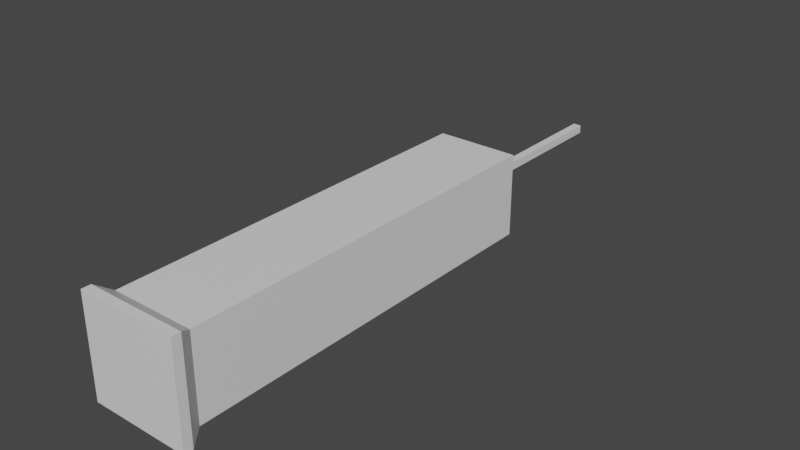 # Source: Dart_2.blend  (saved by Blender 2.81.16; exported with 4.5.12 LTS)
import bpy
from mathutils import Matrix  # noqa: F401  (used for matrix-valued properties, if any)

bpy.ops.wm.read_factory_settings(use_empty=True)
scene = bpy.context.scene
scene.name = 'Scene'

# ---- collections
col_collection = bpy.data.collections.new('Collection'); scene.collection.children.link(col_collection)

# ---- materials (node trees are filled in below, after node groups)
mat_material = bpy.data.materials.new('Material')
mat_material.alpha_threshold = 0.0
mat_material.use_transparent_shadow = False
mat_material.line_color = (0.0, 0.0, 0.0, 1.0)

# ---- material node trees
mat_material.use_nodes = True; mat_material.node_tree.nodes.clear()
_N = mat_material.node_tree.nodes; _L = mat_material.node_tree.links
n0 = _N.new('ShaderNodeOutputMaterial'); n0.name = 'Material Output'; n0.location = (300, 300)
n1 = _N.new('ShaderNodeBsdfPrincipled'); n1.name = 'Principled BSDF'; n1.location = (10, 300)
n1.distribution = 'GGX'
n1.subsurface_method = 'BURLEY'
n1.inputs[2].default_value = 0.4
n1.inputs[3].default_value = 1.45
n1.inputs[27].default_value = (0.0, 0.0, 0.0, 1.0)
n1.inputs[28].default_value = 1.0
_L.new(n1.outputs[0], n0.inputs[0])
n0.is_active_output = True

# ---- world
world_world = bpy.data.worlds.new('World'); scene.world = world_world
world_world.use_nodes = True; world_world.node_tree.nodes.clear()
_N = world_world.node_tree.nodes; _L = world_world.node_tree.links
n0 = _N.new('ShaderNodeOutputWorld'); n0.name = 'World Output'; n0.location = (300, 300)
n1 = _N.new('ShaderNodeBackground'); n1.name = 'Background'; n1.location = (10, 300)
n1.inputs[0].default_value = (0.05088, 0.05088, 0.05088, 1.0)
_L.new(n1.outputs[0], n0.inputs[0])
n0.is_active_output = True
world_world.color = (0.05088, 0.05088, 0.05088)
world_world.use_sun_shadow = False
world_world.sun_shadow_jitter_overblur = 0.0

# ---- meshes
me_cube = bpy.data.meshes.new('Cube')
me_cube.from_pydata([(1.0, 0.07692, 1.0), (1.0, 0.07692, -1.0), (0.8, -0.8462, 0.8), (0.8, -0.8462, -0.8), (-1.0, 0.07692, 1.0), (-1.0, 0.07692, -1.0), (-0.8, -0.8462, 0.8), (-0.8, -0.8462, -0.8), (-1.0, -0.8462, -1.0), (-1.0, -0.8462, 1.0), (1.0, -0.8462, 1.0), (1.0, -0.8462, -1.0), (-0.8, 0.07692, -0.8), (-0.8, 0.07692, 0.8), (0.8, 0.07692, 0.8), (0.8, 0.07692, -0.8)], [], [(0, 4, 9, 10), (6, 7, 12, 13), (8, 9, 4, 5), (5, 1, 11, 8), (1, 0, 10, 11), (7, 3, 15, 12), (3, 2, 14, 15), (2, 6, 13, 14), (9, 6, 2, 10), (9, 8, 7, 6), (11, 3, 7, 8), (11, 10, 2, 3), (4, 0, 14, 13), (1, 15, 14, 0), (1, 5, 12, 15), (4, 13, 12, 5)])
_uv = me_cube.uv_layers.new(name='UVMap')
_uv.uv.foreach_set('vector', [0.625, 0.5, 0.875, 0.5, 0.875, 0.75, 0.625, 0.75, 0.6, 0.975, 0.4, 0.975, 0.4, 0.975, 0.6, 0.975, 0.375, 0.0, 0.625, 0.0, 0.625, 0.25, 0.375, 0.25, 0.125, 0.5, 0.375, 0.5, 0.375, 0.75, 0.125, 0.75, 0.375, 0.5, 0.625, 0.5, 0.625, 0.75, 0.375, 0.75, 0.4, 0.975, 0.4, 0.775, 0.4, 0.775, 0.4, 0.975, 0.4, 0.775, 0.6, 0.775, 0.6, 0.775, 0.4, 0.775, 0.6, 0.775, 0.6, 0.975, 0.6, 0.975, 0.6, 0.775, 0.875, 0.75, 0.6, 0.975, 0.6, 0.775, 0.625, 0.75, 0.875, 0.75, 0.375, 0.0, 0.4, 0.975, 0.6, 0.975, 0.375, 0.75, 0.4, 0.775, 0.4, 0.975, 0.375, 0.0, 0.375, 0.75, 0.625, 0.75, 0.6, 0.775, 0.4, 0.775, 0.875, 0.5, 0.625, 0.5, 0.6, 0.775, 0.6, 0.975, 0.375, 0.5, 0.4, 0.775, 0.6, 0.775, 0.625, 0.5, 0.375, 0.5, 0.125, 0.5, 0.4, 0.975, 0.4, 0.775, 0.875, 0.5, 0.6, 0.975, 0.4, 0.975, 0.125, 0.5])
me_cube.materials.append(mat_material)
me_cube.use_remesh_preserve_volume = False
me_cube.use_remesh_preserve_attributes = False
me_cube.use_mirror_vertex_groups = False
me_cube.update()
me_end = bpy.data.meshes.new('End')
me_end.from_pydata([(0.8, -0.8462, 0.8), (0.8, -0.8462, -0.8), (-0.8, -0.8462, 0.8), (-0.8, -0.8462, -0.8), (-1.0, -0.8462, -1.0), (-1.0, -0.8462, 1.0), (1.0, -0.8462, 1.0), (1.0, -0.8462, -1.0), (-1.0, -0.9231, -1.0), (-1.0, -0.9231, 1.0), (1.0, -0.9231, 1.0), (1.0, -0.9231, -1.0), (-1.2, -0.9692, -1.2), (-1.2, -0.9692, 1.2), (1.2, -0.9692, 1.2), (1.2, -0.9692, -1.2), (-1.2, -1.0, -1.2), (1.2, -1.0, -1.2), (1.2, -1.0, 1.2), (-1.2, -1.0, 1.2), (-0.8, -0.8846, -0.8), (-0.8, -0.8846, 0.8), (0.8, -0.8846, 0.8), (0.8, -0.8846, -0.8)], [], [(6, 5, 9, 10), (4, 7, 11, 8), (14, 13, 19, 18), (9, 8, 12, 13), (10, 9, 13, 14), (11, 10, 14, 15), (7, 6, 10, 11), (8, 11, 15, 12), (1, 3, 20, 23), (5, 4, 8, 9), (17, 18, 19, 16), (15, 14, 18, 17), (12, 15, 17, 16), (13, 12, 16, 19), (20, 21, 22, 23), (0, 1, 23, 22), (2, 0, 22, 21), (3, 2, 21, 20), (5, 6, 0, 2), (7, 1, 0, 6), (7, 4, 3, 1), (5, 2, 3, 4)])
_uv = me_end.uv_layers.new(name='UVMap')
_uv.uv.foreach_set('vector', [0.625, 0.75, 0.875, 0.75, 0.875, 0.75, 0.625, 0.75, 0.125, 0.75, 0.375, 0.75, 0.375, 0.75, 0.125, 0.75, 0.625, 0.75, 0.875, 0.75, 0.875, 0.75, 0.625, 0.75, 0.625, 0.0, 0.375, 0.0, 0.375, 0.0, 0.625, 0.0, 0.625, 0.75, 0.875, 0.75, 0.875, 0.75, 0.625, 0.75, 0.375, 0.75, 0.625, 0.75, 0.625, 0.75, 0.375, 0.75, 0.375, 0.75, 0.625, 0.75, 0.625, 0.75, 0.375, 0.75, 0.125, 0.75, 0.375, 0.75, 0.375, 0.75, 0.125, 0.75, 0.4, 0.775, 0.4, 0.975, 0.4, 0.975, 0.4, 0.775, 0.625, 0.0, 0.375, 0.0, 0.375, 0.0, 0.625, 0.0, 0.375, 0.75, 0.625, 0.75, 0.625, 1.0, 0.375, 1.0, 0.375, 0.75, 0.625, 0.75, 0.625, 0.75, 0.375, 0.75, 0.125, 0.75, 0.375, 0.75, 0.375, 0.75, 0.125, 0.75, 0.625, 0.0, 0.375, 0.0, 0.375, 0.0, 0.625, 0.0, 0.4, 0.975, 0.6, 0.975, 0.6, 0.775, 0.4, 0.775, 0.6, 0.775, 0.4, 0.775, 0.4, 0.775, 0.6, 0.775, 0.6, 0.975, 0.6, 0.775, 0.6, 0.775, 0.6, 0.975, 0.4, 0.975, 0.6, 0.975, 0.6, 0.975, 0.4, 0.975, 0.875, 0.75, 0.625, 0.75, 0.6, 0.775, 0.6, 0.975, 0.375, 0.75, 0.4, 0.775, 0.6, 0.775, 0.625, 0.75, 0.375, 0.75, 0.125, 0.75, 0.4, 0.975, 0.4, 0.775, 0.875, 0.75, 0.6, 0.975, 0.4, 0.975, 0.125, 0.75])
me_end.materials.append(mat_material)
me_end.use_remesh_preserve_volume = False
me_end.use_remesh_preserve_attributes = False
me_end.use_mirror_vertex_groups = False
me_end.update()
me_front = bpy.data.meshes.new('Front')
me_front.from_pydata([(1.0, 0.07692, 1.0), (1.0, 0.07692, -1.0), (-1.0, 0.07692, 1.0), (-1.0, 0.07692, -1.0), (0.1, 0.3846, -0.1), (-0.1, 0.3846, -0.1), (0.1, 0.3846, 0.1), (-0.1, 0.3846, 0.1), (1.0, 0.3846, -1.0), (-1.0, 0.3846, -1.0), (1.0, 0.3846, 1.0), (-1.0, 0.3846, 1.0), (0.1, 1.0, -0.1), (-0.1, 1.0, -0.1), (0.1, 1.0, 0.1), (-0.1, 1.0, 0.1), (-0.8, 0.07692, -0.8), (-0.8, 0.07692, 0.8), (0.8, 0.07692, 0.8), (0.8, 0.07692, -0.8), (-0.8, 0.3538, -0.8), (-0.8, 0.3538, 0.8), (0.8, 0.3538, 0.8), (0.8, 0.3538, -0.8)], [], [(1, 3, 9, 8), (7, 6, 14, 15), (2, 0, 10, 11), (0, 1, 8, 10), (3, 2, 11, 9), (5, 4, 8, 9), (4, 6, 10, 8), (7, 5, 9, 11), (6, 7, 11, 10), (13, 15, 14, 12), (6, 4, 12, 14), (5, 7, 15, 13), (4, 5, 13, 12), (19, 18, 22, 23), (23, 22, 21, 20), (18, 17, 21, 22), (17, 16, 20, 21), (16, 19, 23, 20), (2, 3, 16, 17), (1, 19, 16, 3), (1, 0, 18, 19), (2, 17, 18, 0)])
_uv = me_front.uv_layers.new(name='UVMap')
_uv.uv.foreach_set('vector', [0.375, 0.5, 0.125, 0.5, 0.125, 0.5, 0.375, 0.5, 0.5125, 0.3625, 0.5125, 0.3875, 0.5125, 0.3875, 0.5125, 0.3625, 0.875, 0.5, 0.625, 0.5, 0.625, 0.5, 0.875, 0.5, 0.625, 0.5, 0.375, 0.5, 0.375, 0.5, 0.625, 0.5, 0.375, 0.25, 0.625, 0.25, 0.625, 0.25, 0.375, 0.25, 0.4875, 0.3625, 0.4875, 0.3875, 0.375, 0.5, 0.375, 0.25, 0.4875, 0.3875, 0.5125, 0.3875, 0.625, 0.5, 0.375, 0.5, 0.5125, 0.3625, 0.4875, 0.3625, 0.375, 0.25, 0.625, 0.25, 0.5125, 0.3875, 0.5125, 0.3625, 0.625, 0.25, 0.625, 0.5, 0.4875, 0.3625, 0.5125, 0.3625, 0.5125, 0.3875, 0.4875, 0.3875, 0.5125, 0.3875, 0.4875, 0.3875, 0.4875, 0.3875, 0.5125, 0.3875, 0.4875, 0.3625, 0.5125, 0.3625, 0.5125, 0.3625, 0.4875, 0.3625, 0.4875, 0.3875, 0.4875, 0.3625, 0.4875, 0.3625, 0.4875, 0.3875, 0.4, 0.775, 0.6, 0.775, 0.6, 0.775, 0.4, 0.775, 0.4, 0.775, 0.6, 0.775, 0.6, 0.975, 0.4, 0.975, 0.6, 0.775, 0.6, 0.975, 0.6, 0.975, 0.6, 0.775, 0.6, 0.975, 0.4, 0.975, 0.4, 0.975, 0.6, 0.975, 0.4, 0.975, 0.4, 0.775, 0.4, 0.775, 0.4, 0.975, 0.625, 0.25, 0.375, 0.25, 0.4, 0.975, 0.6, 0.975, 0.375, 0.5, 0.4, 0.775, 0.4, 0.975, 0.375, 0.25, 0.375, 0.5, 0.625, 0.5, 0.6, 0.775, 0.4, 0.775, 0.625, 0.25, 0.6, 0.975, 0.6, 0.775, 0.625, 0.5])
me_front.materials.append(mat_material)
me_front.use_remesh_preserve_volume = False
me_front.use_remesh_preserve_attributes = False
me_front.use_mirror_vertex_groups = False
me_front.update()
me_liquid = bpy.data.meshes.new('Liquid')
me_liquid.from_pydata([(-0.8, -5.8, -0.8), (-0.8, -5.8, 0.8), (-0.8, 2.3, -0.8), (-0.8, 2.3, 0.8), (0.8, -5.8, -0.8), (0.8, -5.8, 0.8), (0.8, 2.3, -0.8), (0.8, 2.3, 0.8)], [], [(0, 1, 3, 2), (2, 3, 7, 6), (6, 7, 5, 4), (4, 5, 1, 0), (2, 6, 4, 0), (7, 3, 1, 5)])
_uv = me_liquid.uv_layers.new(name='UVMap')
_uv.uv.foreach_set('vector', [0.375, 0.0, 0.625, 0.0, 0.625, 0.25, 0.375, 0.25, 0.375, 0.25, 0.625, 0.25, 0.625, 0.5, 0.375, 0.5, 0.375, 0.5, 0.625, 0.5, 0.625, 0.75, 0.375, 0.75, 0.375, 0.75, 0.625, 0.75, 0.625, 1.0, 0.375, 1.0, 0.125, 0.5, 0.375, 0.5, 0.375, 0.75, 0.125, 0.75, 0.625, 0.5, 0.875, 0.5, 0.875, 0.75, 0.625, 0.75])
me_liquid.use_remesh_fix_poles = True
me_liquid.use_remesh_preserve_attributes = False
me_liquid.use_mirror_vertex_groups = False
me_liquid.update()

# ---- objects
ob_cube = bpy.data.objects.new('Cube', me_cube)
ob_end = bpy.data.objects.new('End', me_end)
ob_front = bpy.data.objects.new('Front', me_front)
ob_liquid = bpy.data.objects.new('Liquid', me_liquid)

# ---- transforms, parenting, visibility, modifiers, constraints
ob_cube.location = (0.0, 0.0, 0.0)
ob_cube.scale = (0.9, 6.5, 0.9)
ob_cube.lock_rotations_4d = False
ob_cube.empty_display_type = 'ARROWS'
ob_cube.lineart.crease_threshold = 0.0
ob_end.location = (0.0, 0.0, 0.0)
ob_end.scale = (0.9, 6.5, 0.9)
ob_end.lock_rotations_4d = False
ob_end.empty_display_type = 'ARROWS'
ob_end.lineart.crease_threshold = 0.0
ob_front.location = (0.0, 0.0, 0.0)
ob_front.scale = (0.9, 6.5, 0.9)
ob_front.lock_rotations_4d = False
ob_front.empty_display_type = 'ARROWS'
ob_front.lineart.crease_threshold = 0.0
ob_liquid.location = (0.0, 0.0, 0.0)
ob_liquid.scale = (0.9, 1.0, 0.9)
ob_liquid.lineart.crease_threshold = 0.0

# ---- collection membership
col_collection.objects.link(ob_cube)
col_collection.objects.link(ob_end)
col_collection.objects.link(ob_front)
col_collection.objects.link(ob_liquid)

# ---- scene / render settings (as saved in the file)
scene.frame_start = 1; scene.frame_end = 250; scene.frame_set(1)
scene.render.engine = 'BLENDER_EEVEE_NEXT'
scene.cycles.use_denoising = False
scene.cycles.samples = 128
scene.cycles.sampling_pattern = 'TABULATED_SOBOL'
scene.cycles.use_adaptive_sampling = False
scene.cycles.use_light_tree = False
scene.view_settings.view_transform = 'Filmic'
bpy.context.view_layer.update()

# ---- added for rendering (the .blend has no active camera and no usable light): camera, sun
cam_auto = bpy.data.cameras.new('AutoCamera')
cam_auto.lens = 50.0
cam_auto.sensor_width = 36.0
cam_auto.clip_end = 1000.0
ob_auto_camera = bpy.data.objects.new('AutoCamera', cam_auto)
scene.collection.objects.link(ob_auto_camera)
ob_auto_camera.location = (12.3555, -14.8266, 9.88441)
ob_auto_camera.rotation_euler = (1.09748, -7.21219e-08, 0.694738)
scene.camera = ob_auto_camera
light_auto_sun = bpy.data.lights.new('AutoSun', 'SUN')
light_auto_sun.energy = 3.0
light_auto_sun.angle = 0.0523599
ob_auto_sun = bpy.data.objects.new('AutoSun', light_auto_sun)
scene.collection.objects.link(ob_auto_sun)
ob_auto_sun.rotation_euler = (0.872665, 0.174533, 0.523599)
bpy.context.view_layer.update()
